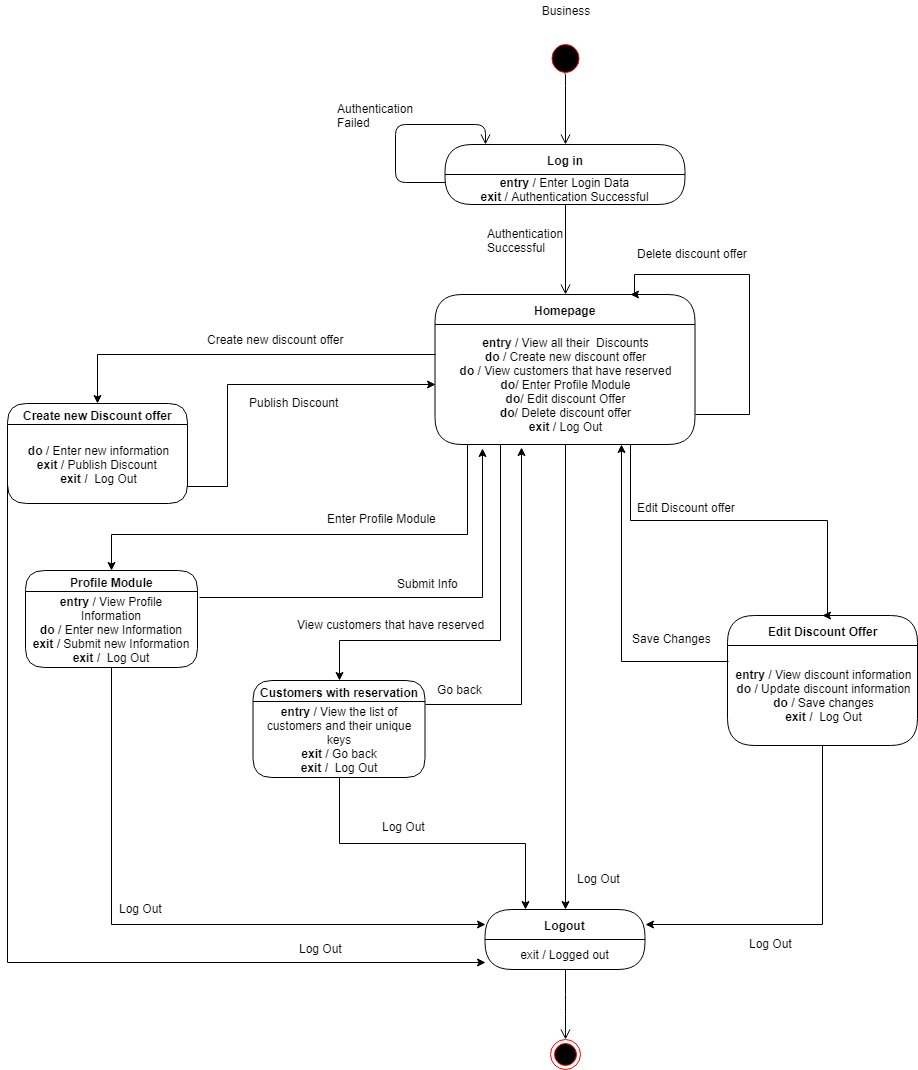

The diagram above was exported from draw.io. Its source (the exported page's mxGraphModel, read from the mxfile embedded in the PNG):
<mxGraphModel dx="1394" dy="715" grid="1" gridSize="10" guides="1" tooltips="1" connect="1" arrows="1" fold="1" page="1" pageScale="1" pageWidth="827" pageHeight="583" math="0" shadow="0">
  <root>
    <mxCell id="0" />
    <mxCell id="1" parent="0" />
    <mxCell id="WhdvG76VQa-l1WeYICTB-1" value="" style="ellipse;html=1;shape=startState;fillColor=#000000;strokeColor=#ff0000;" vertex="1" parent="1">
      <mxGeometry x="560" y="50" width="35" height="36" as="geometry" />
    </mxCell>
    <mxCell id="WhdvG76VQa-l1WeYICTB-2" value="Log in" style="swimlane;html=1;fontStyle=1;align=center;verticalAlign=middle;childLayout=stackLayout;horizontal=1;startSize=30;horizontalStack=0;resizeParent=0;resizeLast=1;container=0;collapsible=0;rounded=1;arcSize=30;strokeColor=#000000;fillColor=#ffffff;swimlaneFillColor=#FFFFFF;" vertex="1" parent="1">
      <mxGeometry x="457.5" y="154" width="240" height="60" as="geometry" />
    </mxCell>
    <mxCell id="WhdvG76VQa-l1WeYICTB-3" value="&lt;b&gt;entry&lt;/b&gt; / Enter Login Data&lt;br&gt;&lt;b&gt;exit&lt;/b&gt; / Authentication Successful&lt;br&gt;" style="text;html=1;strokeColor=none;fillColor=none;align=center;verticalAlign=middle;spacingLeft=4;spacingRight=4;whiteSpace=wrap;overflow=hidden;rotatable=0;" vertex="1" parent="WhdvG76VQa-l1WeYICTB-2">
      <mxGeometry y="30" width="240" height="30" as="geometry" />
    </mxCell>
    <mxCell id="WhdvG76VQa-l1WeYICTB-4" style="edgeStyle=orthogonalEdgeStyle;rounded=0;html=1;exitX=0;exitY=0.75;entryX=0;entryY=0.75;jettySize=auto;orthogonalLoop=1;" edge="1" parent="WhdvG76VQa-l1WeYICTB-2" source="WhdvG76VQa-l1WeYICTB-3" target="WhdvG76VQa-l1WeYICTB-3">
      <mxGeometry relative="1" as="geometry" />
    </mxCell>
    <mxCell id="WhdvG76VQa-l1WeYICTB-5" value="" style="edgeStyle=orthogonalEdgeStyle;html=1;verticalAlign=bottom;endArrow=open;endSize=8;strokeColor=#000000;exitX=0;exitY=0.25;fillColor=#ffffff;" edge="1" parent="WhdvG76VQa-l1WeYICTB-2" source="WhdvG76VQa-l1WeYICTB-3">
      <mxGeometry relative="1" as="geometry">
        <mxPoint x="40" as="targetPoint" />
        <mxPoint y="25" as="sourcePoint" />
        <Array as="points">
          <mxPoint x="-50" y="38" />
          <mxPoint x="-50" y="-20" />
          <mxPoint x="40" y="-20" />
        </Array>
      </mxGeometry>
    </mxCell>
    <mxCell id="WhdvG76VQa-l1WeYICTB-6" value="" style="edgeStyle=orthogonalEdgeStyle;html=1;verticalAlign=bottom;endArrow=open;endSize=8;strokeColor=#000000;exitX=0.5;exitY=1;entryX=0.5;entryY=0;fillColor=#ffffff;" edge="1" parent="1" source="WhdvG76VQa-l1WeYICTB-3" target="WhdvG76VQa-l1WeYICTB-14">
      <mxGeometry relative="1" as="geometry">
        <mxPoint x="577.5" y="304" as="targetPoint" />
        <Array as="points">
          <mxPoint x="577.5" y="304" />
        </Array>
      </mxGeometry>
    </mxCell>
    <mxCell id="WhdvG76VQa-l1WeYICTB-7" value="Authentication&lt;br&gt;Failed&lt;br&gt;" style="text;html=1;resizable=0;points=[];autosize=1;align=left;verticalAlign=top;spacingTop=-4;" vertex="1" parent="1">
      <mxGeometry x="347.5" y="109" width="90" height="30" as="geometry" />
    </mxCell>
    <mxCell id="WhdvG76VQa-l1WeYICTB-8" value="Authentication&lt;br&gt;Successful&lt;br&gt;" style="text;html=1;resizable=0;points=[];autosize=1;align=left;verticalAlign=top;spacingTop=-4;" vertex="1" parent="1">
      <mxGeometry x="497.5" y="234" width="90" height="30" as="geometry" />
    </mxCell>
    <mxCell id="WhdvG76VQa-l1WeYICTB-9" value="" style="edgeStyle=orthogonalEdgeStyle;html=1;verticalAlign=bottom;endArrow=open;endSize=8;strokeColor=#000000;entryX=0.5;entryY=0;exitX=0.498;exitY=0.909;exitPerimeter=0;fillColor=#ffffff;" edge="1" parent="1" source="WhdvG76VQa-l1WeYICTB-1" target="WhdvG76VQa-l1WeYICTB-2">
      <mxGeometry relative="1" as="geometry">
        <mxPoint x="392.5" y="154" as="targetPoint" />
        <mxPoint x="577.5" y="94" as="sourcePoint" />
        <Array as="points">
          <mxPoint x="577.5" y="85" />
          <mxPoint x="577.5" y="85" />
        </Array>
      </mxGeometry>
    </mxCell>
    <mxCell id="WhdvG76VQa-l1WeYICTB-10" value="Logout" style="swimlane;html=1;fontStyle=1;align=center;verticalAlign=middle;childLayout=stackLayout;horizontal=1;startSize=30;horizontalStack=0;resizeParent=0;resizeLast=1;container=0;collapsible=0;rounded=1;arcSize=30;strokeColor=#000000;fillColor=#ffffff;swimlaneFillColor=#FFFFFF;" vertex="1" parent="1">
      <mxGeometry x="497.5" y="919" width="160" height="60" as="geometry" />
    </mxCell>
    <mxCell id="WhdvG76VQa-l1WeYICTB-11" value="exit / Logged out" style="text;html=1;strokeColor=none;fillColor=none;align=center;verticalAlign=middle;spacingLeft=4;spacingRight=4;whiteSpace=wrap;overflow=hidden;rotatable=0;" vertex="1" parent="WhdvG76VQa-l1WeYICTB-10">
      <mxGeometry y="30" width="160" height="30" as="geometry" />
    </mxCell>
    <mxCell id="WhdvG76VQa-l1WeYICTB-12" value="" style="edgeStyle=orthogonalEdgeStyle;html=1;verticalAlign=bottom;endArrow=open;endSize=8;strokeColor=#000000;entryX=0.5;entryY=0;fillColor=#ffffff;" edge="1" parent="1" source="WhdvG76VQa-l1WeYICTB-10" target="WhdvG76VQa-l1WeYICTB-13">
      <mxGeometry relative="1" as="geometry">
        <mxPoint x="577.5" y="919" as="targetPoint" />
      </mxGeometry>
    </mxCell>
    <mxCell id="WhdvG76VQa-l1WeYICTB-13" value="" style="ellipse;html=1;shape=endState;fillColor=#000000;strokeColor=#ff0000;" vertex="1" parent="1">
      <mxGeometry x="562.5" y="1049" width="30" height="30" as="geometry" />
    </mxCell>
    <mxCell id="WhdvG76VQa-l1WeYICTB-14" value="Homepage" style="swimlane;html=1;fontStyle=1;align=center;verticalAlign=middle;childLayout=stackLayout;horizontal=1;startSize=30;horizontalStack=0;resizeParent=0;resizeLast=1;container=0;collapsible=0;rounded=1;arcSize=30;strokeColor=#000000;fillColor=#ffffff;swimlaneFillColor=#FFFFFF;" vertex="1" parent="1">
      <mxGeometry x="447.5" y="304" width="260" height="150" as="geometry" />
    </mxCell>
    <mxCell id="WhdvG76VQa-l1WeYICTB-15" value="&lt;b&gt;entry&lt;/b&gt; / View all their&amp;nbsp; Discounts&lt;br&gt;&lt;b&gt;do&lt;/b&gt; / Create new discount offer&lt;br&gt;&lt;b&gt;do&lt;/b&gt; / View customers that have reserved&lt;br&gt;&lt;b&gt;do&lt;/b&gt;/ Enter Profile Module&lt;br&gt;&lt;b&gt;do&lt;/b&gt;/ Edit discount Offer&lt;br&gt;&lt;b&gt;do&lt;/b&gt;/ Delete discount offer&lt;br&gt;&lt;b&gt;exit&lt;/b&gt; / Log Out&lt;br&gt;" style="text;html=1;strokeColor=none;fillColor=none;align=center;verticalAlign=middle;spacingLeft=4;spacingRight=4;whiteSpace=wrap;overflow=hidden;rotatable=0;" vertex="1" parent="WhdvG76VQa-l1WeYICTB-14">
      <mxGeometry y="30" width="260" height="120" as="geometry" />
    </mxCell>
    <mxCell id="WhdvG76VQa-l1WeYICTB-60" style="edgeStyle=orthogonalEdgeStyle;rounded=0;orthogonalLoop=1;jettySize=auto;html=1;exitX=1;exitY=0.75;exitDx=0;exitDy=0;entryX=0.75;entryY=0;entryDx=0;entryDy=0;" edge="1" parent="WhdvG76VQa-l1WeYICTB-14" source="WhdvG76VQa-l1WeYICTB-15" target="WhdvG76VQa-l1WeYICTB-14">
      <mxGeometry relative="1" as="geometry">
        <mxPoint x="372.5" y="86" as="targetPoint" />
        <Array as="points">
          <mxPoint x="314" y="120" />
          <mxPoint x="314" y="-20" />
          <mxPoint x="199" y="-20" />
          <mxPoint x="199" />
        </Array>
      </mxGeometry>
    </mxCell>
    <mxCell id="WhdvG76VQa-l1WeYICTB-16" value="Edit Discount Offer" style="swimlane;html=1;fontStyle=1;align=center;verticalAlign=middle;childLayout=stackLayout;horizontal=1;startSize=30;horizontalStack=0;resizeParent=0;resizeLast=1;container=0;collapsible=0;rounded=1;arcSize=30;strokeColor=#000000;fillColor=#ffffff;swimlaneFillColor=#FFFFFF;" vertex="1" parent="1">
      <mxGeometry x="740" y="625" width="190" height="130" as="geometry" />
    </mxCell>
    <mxCell id="WhdvG76VQa-l1WeYICTB-17" value="&lt;b&gt;entry&amp;nbsp;&lt;/b&gt;/ View discount information&lt;br&gt;&lt;b&gt;do&amp;nbsp;&lt;/b&gt;/ Update discount information&lt;br&gt;&lt;b&gt;do&amp;nbsp;&lt;/b&gt;/ Save changes&lt;br&gt;&lt;b&gt;exit /&amp;nbsp;&amp;nbsp;&lt;/b&gt;Log Out" style="text;html=1;strokeColor=none;fillColor=none;align=center;verticalAlign=middle;spacingLeft=4;spacingRight=4;whiteSpace=wrap;overflow=hidden;rotatable=0;" vertex="1" parent="WhdvG76VQa-l1WeYICTB-16">
      <mxGeometry y="30" width="190" height="100" as="geometry" />
    </mxCell>
    <mxCell id="WhdvG76VQa-l1WeYICTB-18" value="&lt;b&gt;entry&amp;nbsp;&lt;/b&gt;/ View location of business on map&lt;br&gt;&lt;b&gt;exit&amp;nbsp;&lt;/b&gt;/ Go Back&lt;br&gt;&lt;b&gt;exit /&amp;nbsp;&amp;nbsp;&lt;/b&gt;Log Out" style="text;html=1;strokeColor=none;fillColor=none;align=center;verticalAlign=middle;spacingLeft=4;spacingRight=4;whiteSpace=wrap;overflow=hidden;rotatable=0;" vertex="1" parent="WhdvG76VQa-l1WeYICTB-16">
      <mxGeometry y="130" width="190" as="geometry" />
    </mxCell>
    <mxCell id="WhdvG76VQa-l1WeYICTB-19" style="edgeStyle=orthogonalEdgeStyle;rounded=0;comic=0;jumpStyle=none;html=1;shadow=0;endArrow=classic;endFill=1;jettySize=auto;orthogonalLoop=1;strokeColor=#000000;fontSize=8;entryX=0.5;entryY=0;" edge="1" parent="1" target="WhdvG76VQa-l1WeYICTB-21">
      <mxGeometry relative="1" as="geometry">
        <mxPoint x="577.5" y="484" as="targetPoint" />
        <mxPoint x="480" y="454" as="sourcePoint" />
        <Array as="points">
          <mxPoint x="480" y="454" />
          <mxPoint x="480" y="544" />
          <mxPoint x="128" y="544" />
        </Array>
      </mxGeometry>
    </mxCell>
    <mxCell id="WhdvG76VQa-l1WeYICTB-20" style="edgeStyle=orthogonalEdgeStyle;rounded=0;comic=0;jumpStyle=none;html=1;exitX=0.75;exitY=1;shadow=0;endArrow=classic;endFill=1;jettySize=auto;orthogonalLoop=1;strokeColor=#000000;fontSize=8;entryX=0.5;entryY=0;" edge="1" parent="1" source="WhdvG76VQa-l1WeYICTB-15" target="WhdvG76VQa-l1WeYICTB-16">
      <mxGeometry relative="1" as="geometry">
        <mxPoint x="837.5" y="564" as="targetPoint" />
        <Array as="points">
          <mxPoint x="643" y="530" />
          <mxPoint x="840" y="530" />
          <mxPoint x="840" y="625" />
        </Array>
      </mxGeometry>
    </mxCell>
    <mxCell id="WhdvG76VQa-l1WeYICTB-21" value="Profile Module" style="swimlane;html=1;fontStyle=1;align=center;verticalAlign=middle;childLayout=stackLayout;horizontal=1;startSize=21;horizontalStack=0;resizeParent=0;resizeLast=1;container=0;collapsible=0;rounded=1;arcSize=30;strokeColor=#000000;fillColor=#ffffff;swimlaneFillColor=#FFFFFF;" vertex="1" parent="1">
      <mxGeometry x="38" y="580" width="172" height="97" as="geometry" />
    </mxCell>
    <mxCell id="WhdvG76VQa-l1WeYICTB-22" value="&lt;b&gt;entry&lt;/b&gt; / View Profile Information&lt;br&gt;&lt;b&gt;do&lt;/b&gt; / Enter new Information&lt;br&gt;&lt;b&gt;exit&lt;/b&gt; / Submit new Information&lt;br&gt;&lt;b&gt;exit /&amp;nbsp;&amp;nbsp;&lt;/b&gt;Log Out&lt;br&gt;" style="text;html=1;strokeColor=none;fillColor=none;align=center;verticalAlign=middle;spacingLeft=4;spacingRight=4;whiteSpace=wrap;overflow=hidden;rotatable=0;" vertex="1" parent="WhdvG76VQa-l1WeYICTB-21">
      <mxGeometry y="21" width="172" height="76" as="geometry" />
    </mxCell>
    <mxCell id="WhdvG76VQa-l1WeYICTB-23" style="edgeStyle=orthogonalEdgeStyle;rounded=0;comic=0;jumpStyle=none;html=1;exitX=0.5;exitY=1;entryX=0;entryY=0.25;shadow=0;endArrow=classic;endFill=1;jettySize=auto;orthogonalLoop=1;strokeColor=#000000;fontSize=8;" edge="1" parent="1" source="WhdvG76VQa-l1WeYICTB-22" target="WhdvG76VQa-l1WeYICTB-10">
      <mxGeometry relative="1" as="geometry" />
    </mxCell>
    <mxCell id="WhdvG76VQa-l1WeYICTB-24" style="edgeStyle=orthogonalEdgeStyle;rounded=0;comic=0;jumpStyle=none;html=1;exitX=0.5;exitY=1;shadow=0;endArrow=classic;endFill=1;jettySize=auto;orthogonalLoop=1;strokeColor=#000000;fontSize=8;entryX=1;entryY=0.25;" edge="1" parent="1" source="WhdvG76VQa-l1WeYICTB-17" target="WhdvG76VQa-l1WeYICTB-10">
      <mxGeometry relative="1" as="geometry">
        <mxPoint x="707.5" y="789" as="targetPoint" />
      </mxGeometry>
    </mxCell>
    <mxCell id="WhdvG76VQa-l1WeYICTB-25" value="Edit Discount offer" style="text;html=1;resizable=0;points=[];autosize=1;align=left;verticalAlign=top;spacingTop=-4;" vertex="1" parent="1">
      <mxGeometry x="647.5" y="507.5" width="110" height="20" as="geometry" />
    </mxCell>
    <mxCell id="WhdvG76VQa-l1WeYICTB-26" value="Enter Profile Module" style="text;html=1;resizable=0;points=[];autosize=1;align=left;verticalAlign=top;spacingTop=-4;" vertex="1" parent="1">
      <mxGeometry x="337.5" y="519" width="120" height="20" as="geometry" />
    </mxCell>
    <mxCell id="WhdvG76VQa-l1WeYICTB-27" value="Submit Info" style="text;html=1;resizable=0;points=[];autosize=1;align=left;verticalAlign=top;spacingTop=-4;" vertex="1" parent="1">
      <mxGeometry x="407.5" y="584" width="80" height="20" as="geometry" />
    </mxCell>
    <mxCell id="WhdvG76VQa-l1WeYICTB-28" style="edgeStyle=orthogonalEdgeStyle;rounded=0;comic=0;jumpStyle=none;html=1;exitX=0.005;exitY=0.16;entryX=0.717;entryY=1;entryPerimeter=0;shadow=0;endArrow=classic;endFill=1;jettySize=auto;orthogonalLoop=1;strokeColor=#000000;fontSize=8;exitDx=0;exitDy=0;exitPerimeter=0;entryDx=0;entryDy=0;" edge="1" parent="1" source="WhdvG76VQa-l1WeYICTB-17" target="WhdvG76VQa-l1WeYICTB-15">
      <mxGeometry relative="1" as="geometry" />
    </mxCell>
    <mxCell id="WhdvG76VQa-l1WeYICTB-29" value="Save Changes" style="text;html=1;resizable=0;points=[];autosize=1;align=left;verticalAlign=top;spacingTop=-4;" vertex="1" parent="1">
      <mxGeometry x="642.5" y="639" width="90" height="20" as="geometry" />
    </mxCell>
    <mxCell id="WhdvG76VQa-l1WeYICTB-30" value="Log Out" style="text;html=1;resizable=0;points=[];autosize=1;align=left;verticalAlign=top;spacingTop=-4;" vertex="1" parent="1">
      <mxGeometry x="130" y="909" width="60" height="20" as="geometry" />
    </mxCell>
    <mxCell id="WhdvG76VQa-l1WeYICTB-31" value="Log Out" style="text;html=1;resizable=0;points=[];autosize=1;align=left;verticalAlign=top;spacingTop=-4;" vertex="1" parent="1">
      <mxGeometry x="760" y="944" width="60" height="20" as="geometry" />
    </mxCell>
    <mxCell id="WhdvG76VQa-l1WeYICTB-32" style="edgeStyle=orthogonalEdgeStyle;rounded=0;comic=0;jumpStyle=none;html=1;exitX=0.5;exitY=1;entryX=0.5;entryY=0;shadow=0;endArrow=classic;endFill=1;jettySize=auto;orthogonalLoop=1;strokeColor=#000000;fontSize=8;" edge="1" parent="1" source="WhdvG76VQa-l1WeYICTB-15" target="WhdvG76VQa-l1WeYICTB-10">
      <mxGeometry relative="1" as="geometry" />
    </mxCell>
    <mxCell id="WhdvG76VQa-l1WeYICTB-33" value="Log Out" style="text;html=1;resizable=0;points=[];autosize=1;align=left;verticalAlign=top;spacingTop=-4;" vertex="1" parent="1">
      <mxGeometry x="587.5" y="879" width="60" height="20" as="geometry" />
    </mxCell>
    <mxCell id="WhdvG76VQa-l1WeYICTB-34" value="Business" style="text;html=1;strokeColor=none;fillColor=none;align=center;verticalAlign=middle;whiteSpace=wrap;rounded=0;" vertex="1" parent="1">
      <mxGeometry x="527.5" y="10" width="100" height="20" as="geometry" />
    </mxCell>
    <mxCell id="WhdvG76VQa-l1WeYICTB-35" value="Create new Discount offer" style="swimlane;html=1;fontStyle=1;align=center;verticalAlign=middle;childLayout=stackLayout;horizontal=1;startSize=21;horizontalStack=0;resizeParent=0;resizeLast=1;container=0;collapsible=0;rounded=1;arcSize=30;strokeColor=#000000;fillColor=#ffffff;swimlaneFillColor=#FFFFFF;" vertex="1" parent="1">
      <mxGeometry x="20" y="413" width="180" height="100" as="geometry" />
    </mxCell>
    <mxCell id="WhdvG76VQa-l1WeYICTB-36" value="&lt;b&gt;do&lt;/b&gt; / Enter new information&lt;br&gt;&lt;b&gt;exit&lt;/b&gt; / Publish Discount&amp;nbsp;&lt;br&gt;&lt;b&gt;exit /&amp;nbsp;&amp;nbsp;&lt;/b&gt;Log Out&lt;br&gt;" style="text;html=1;strokeColor=none;fillColor=none;align=center;verticalAlign=middle;spacingLeft=4;spacingRight=4;whiteSpace=wrap;overflow=hidden;rotatable=0;" vertex="1" parent="WhdvG76VQa-l1WeYICTB-35">
      <mxGeometry y="21" width="180" height="79" as="geometry" />
    </mxCell>
    <mxCell id="WhdvG76VQa-l1WeYICTB-37" style="edgeStyle=orthogonalEdgeStyle;rounded=0;orthogonalLoop=1;jettySize=auto;html=1;exitX=0;exitY=0.25;exitDx=0;exitDy=0;entryX=0.5;entryY=0;entryDx=0;entryDy=0;" edge="1" parent="1" source="WhdvG76VQa-l1WeYICTB-15" target="WhdvG76VQa-l1WeYICTB-35">
      <mxGeometry relative="1" as="geometry" />
    </mxCell>
    <mxCell id="WhdvG76VQa-l1WeYICTB-38" value="Create new discount offer" style="text;html=1;resizable=0;points=[];autosize=1;align=left;verticalAlign=top;spacingTop=-4;" vertex="1" parent="1">
      <mxGeometry x="217.5" y="340" width="150" height="20" as="geometry" />
    </mxCell>
    <mxCell id="WhdvG76VQa-l1WeYICTB-39" style="edgeStyle=orthogonalEdgeStyle;rounded=0;orthogonalLoop=1;jettySize=auto;html=1;exitX=1;exitY=0.25;exitDx=0;exitDy=0;entryX=0;entryY=0.5;entryDx=0;entryDy=0;" edge="1" parent="1" source="WhdvG76VQa-l1WeYICTB-36" target="WhdvG76VQa-l1WeYICTB-15">
      <mxGeometry relative="1" as="geometry">
        <Array as="points">
          <mxPoint x="240" y="496" />
          <mxPoint x="240" y="394" />
        </Array>
      </mxGeometry>
    </mxCell>
    <mxCell id="WhdvG76VQa-l1WeYICTB-40" value="Publish Discount" style="text;html=1;resizable=0;points=[];autosize=1;align=left;verticalAlign=top;spacingTop=-4;" vertex="1" parent="1">
      <mxGeometry x="260" y="403" width="100" height="20" as="geometry" />
    </mxCell>
    <mxCell id="WhdvG76VQa-l1WeYICTB-41" style="edgeStyle=orthogonalEdgeStyle;rounded=0;orthogonalLoop=1;jettySize=auto;html=1;exitX=1.012;exitY=0.079;exitDx=0;exitDy=0;entryX=0.183;entryY=1.033;entryDx=0;entryDy=0;entryPerimeter=0;exitPerimeter=0;" edge="1" parent="1" source="WhdvG76VQa-l1WeYICTB-22" target="WhdvG76VQa-l1WeYICTB-15">
      <mxGeometry relative="1" as="geometry" />
    </mxCell>
    <mxCell id="WhdvG76VQa-l1WeYICTB-48" style="edgeStyle=orthogonalEdgeStyle;rounded=0;orthogonalLoop=1;jettySize=auto;html=1;exitX=1;exitY=0.25;exitDx=0;exitDy=0;entryX=0.333;entryY=1.025;entryDx=0;entryDy=0;entryPerimeter=0;" edge="1" parent="1" source="WhdvG76VQa-l1WeYICTB-49" target="WhdvG76VQa-l1WeYICTB-15">
      <mxGeometry relative="1" as="geometry" />
    </mxCell>
    <mxCell id="WhdvG76VQa-l1WeYICTB-49" value="Customers with reservation" style="swimlane;html=1;fontStyle=1;align=center;verticalAlign=middle;childLayout=stackLayout;horizontal=1;startSize=21;horizontalStack=0;resizeParent=0;resizeLast=1;container=0;collapsible=0;rounded=1;arcSize=30;strokeColor=#000000;fillColor=#ffffff;swimlaneFillColor=#FFFFFF;" vertex="1" parent="1">
      <mxGeometry x="265.5" y="690" width="172" height="97" as="geometry" />
    </mxCell>
    <mxCell id="WhdvG76VQa-l1WeYICTB-50" value="&lt;b&gt;entry&lt;/b&gt; / View the list of customers and their unique keys&lt;br&gt;&lt;b&gt;exit&lt;/b&gt; / Go back&lt;br&gt;&lt;b&gt;exit /&amp;nbsp;&amp;nbsp;&lt;/b&gt;Log Out&lt;br&gt;" style="text;html=1;strokeColor=none;fillColor=none;align=center;verticalAlign=middle;spacingLeft=4;spacingRight=4;whiteSpace=wrap;overflow=hidden;rotatable=0;" vertex="1" parent="WhdvG76VQa-l1WeYICTB-49">
      <mxGeometry y="21" width="172" height="76" as="geometry" />
    </mxCell>
    <mxCell id="WhdvG76VQa-l1WeYICTB-51" style="edgeStyle=orthogonalEdgeStyle;rounded=0;orthogonalLoop=1;jettySize=auto;html=1;exitX=0.25;exitY=1;exitDx=0;exitDy=0;" edge="1" parent="1" source="WhdvG76VQa-l1WeYICTB-15" target="WhdvG76VQa-l1WeYICTB-49">
      <mxGeometry relative="1" as="geometry">
        <Array as="points">
          <mxPoint x="513" y="650" />
          <mxPoint x="352" y="650" />
        </Array>
      </mxGeometry>
    </mxCell>
    <mxCell id="WhdvG76VQa-l1WeYICTB-52" value="Go back" style="text;html=1;resizable=0;points=[];autosize=1;align=left;verticalAlign=top;spacingTop=-4;" vertex="1" parent="1">
      <mxGeometry x="447.5" y="690" width="60" height="20" as="geometry" />
    </mxCell>
    <mxCell id="WhdvG76VQa-l1WeYICTB-53" value="&lt;span&gt;View customers that have reserved&lt;/span&gt;" style="text;html=1;resizable=0;points=[];autosize=1;align=left;verticalAlign=top;spacingTop=-4;" vertex="1" parent="1">
      <mxGeometry x="307.5" y="625" width="200" height="20" as="geometry" />
    </mxCell>
    <mxCell id="WhdvG76VQa-l1WeYICTB-54" style="edgeStyle=orthogonalEdgeStyle;rounded=0;orthogonalLoop=1;jettySize=auto;html=1;exitX=0;exitY=0.75;exitDx=0;exitDy=0;entryX=0;entryY=0.75;entryDx=0;entryDy=0;" edge="1" parent="1" source="WhdvG76VQa-l1WeYICTB-36" target="WhdvG76VQa-l1WeYICTB-11">
      <mxGeometry relative="1" as="geometry">
        <Array as="points">
          <mxPoint x="20" y="972" />
        </Array>
      </mxGeometry>
    </mxCell>
    <mxCell id="WhdvG76VQa-l1WeYICTB-55" style="edgeStyle=orthogonalEdgeStyle;rounded=0;orthogonalLoop=1;jettySize=auto;html=1;exitX=0.5;exitY=1;exitDx=0;exitDy=0;entryX=0.25;entryY=0;entryDx=0;entryDy=0;" edge="1" parent="1" source="WhdvG76VQa-l1WeYICTB-50" target="WhdvG76VQa-l1WeYICTB-10">
      <mxGeometry relative="1" as="geometry" />
    </mxCell>
    <mxCell id="WhdvG76VQa-l1WeYICTB-57" value="Log Out" style="text;html=1;resizable=0;points=[];autosize=1;align=left;verticalAlign=top;spacingTop=-4;" vertex="1" parent="1">
      <mxGeometry x="310" y="949" width="60" height="20" as="geometry" />
    </mxCell>
    <mxCell id="WhdvG76VQa-l1WeYICTB-58" value="Log Out" style="text;html=1;resizable=0;points=[];autosize=1;align=left;verticalAlign=top;spacingTop=-4;" vertex="1" parent="1">
      <mxGeometry x="392.5" y="827" width="60" height="20" as="geometry" />
    </mxCell>
    <mxCell id="WhdvG76VQa-l1WeYICTB-61" value="Delete discount offer" style="text;html=1;resizable=0;points=[];autosize=1;align=left;verticalAlign=top;spacingTop=-4;" vertex="1" parent="1">
      <mxGeometry x="647.5" y="254" width="130" height="20" as="geometry" />
    </mxCell>
  </root>
</mxGraphModel>